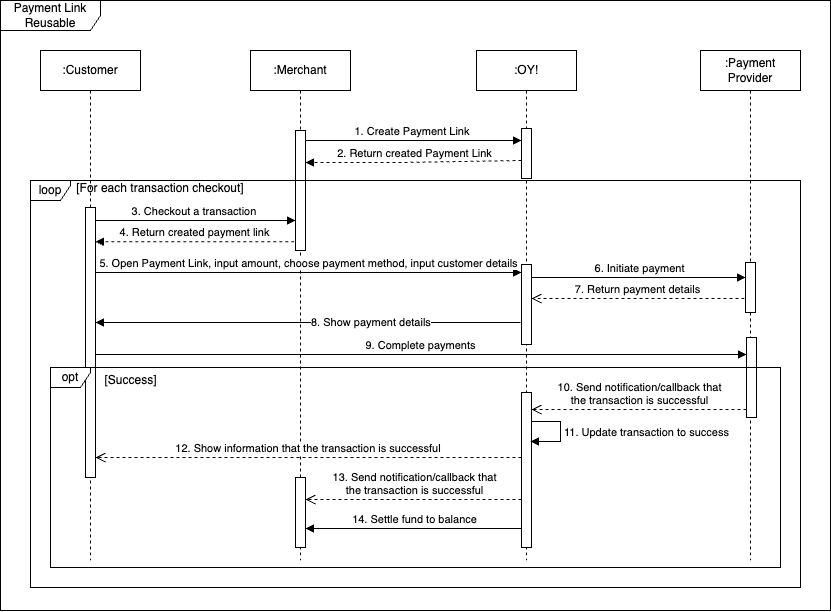

The diagram above was exported from draw.io. Its source (the exported page's mxGraphModel, read from the mxfile embedded in the PNG):
<mxGraphModel dx="2335" dy="1253" grid="1" gridSize="10" guides="1" tooltips="1" connect="1" arrows="1" fold="1" page="1" pageScale="1" pageWidth="1019" pageHeight="1320" math="0" shadow="0">
  <root>
    <mxCell id="0" />
    <mxCell id="1" parent="0" />
    <mxCell id="2" value="Payment Link Reusable" style="shape=umlFrame;whiteSpace=wrap;html=1;pointerEvents=0;width=100;height=30;" vertex="1" parent="1">
      <mxGeometry x="900" y="720" width="830" height="610" as="geometry" />
    </mxCell>
    <mxCell id="3" value=":Merchant" style="shape=umlLifeline;perimeter=lifelinePerimeter;whiteSpace=wrap;html=1;container=1;dropTarget=0;collapsible=0;recursiveResize=0;outlineConnect=0;portConstraint=eastwest;newEdgeStyle={&quot;curved&quot;:0,&quot;rounded&quot;:0};" vertex="1" parent="1">
      <mxGeometry x="1150" y="770" width="100" height="510" as="geometry" />
    </mxCell>
    <mxCell id="4" value="" style="html=1;points=[[0,0,0,0,5],[0,1,0,0,-5],[1,0,0,0,5],[1,1,0,0,-5]];perimeter=orthogonalPerimeter;outlineConnect=0;targetShapes=umlLifeline;portConstraint=eastwest;newEdgeStyle={&quot;curved&quot;:0,&quot;rounded&quot;:0};" vertex="1" parent="3">
      <mxGeometry x="45" y="80" width="10" height="120" as="geometry" />
    </mxCell>
    <mxCell id="5" value="" style="html=1;points=[[0,0,0,0,5],[0,1,0,0,-5],[1,0,0,0,5],[1,1,0,0,-5]];perimeter=orthogonalPerimeter;outlineConnect=0;targetShapes=umlLifeline;portConstraint=eastwest;newEdgeStyle={&quot;curved&quot;:0,&quot;rounded&quot;:0};" vertex="1" parent="3">
      <mxGeometry x="45" y="427" width="10" height="70" as="geometry" />
    </mxCell>
    <mxCell id="6" value=":OY!" style="shape=umlLifeline;perimeter=lifelinePerimeter;whiteSpace=wrap;html=1;container=1;dropTarget=0;collapsible=0;recursiveResize=0;outlineConnect=0;portConstraint=eastwest;newEdgeStyle={&quot;curved&quot;:0,&quot;rounded&quot;:0};" vertex="1" parent="1">
      <mxGeometry x="1376" y="770" width="100" height="510" as="geometry" />
    </mxCell>
    <mxCell id="7" value="" style="html=1;points=[[0,0,0,0,5],[0,1,0,0,-5],[1,0,0,0,5],[1,1,0,0,-5]];perimeter=orthogonalPerimeter;outlineConnect=0;targetShapes=umlLifeline;portConstraint=eastwest;newEdgeStyle={&quot;curved&quot;:0,&quot;rounded&quot;:0};" vertex="1" parent="6">
      <mxGeometry x="45" y="78" width="10" height="50" as="geometry" />
    </mxCell>
    <mxCell id="8" value="" style="html=1;points=[[0,0,0,0,5],[0,1,0,0,-5],[1,0,0,0,5],[1,1,0,0,-5]];perimeter=orthogonalPerimeter;outlineConnect=0;targetShapes=umlLifeline;portConstraint=eastwest;newEdgeStyle={&quot;curved&quot;:0,&quot;rounded&quot;:0};" vertex="1" parent="6">
      <mxGeometry x="45" y="214" width="10" height="80" as="geometry" />
    </mxCell>
    <mxCell id="9" value="" style="html=1;points=[[0,0,0,0,5],[0,1,0,0,-5],[1,0,0,0,5],[1,1,0,0,-5]];perimeter=orthogonalPerimeter;outlineConnect=0;targetShapes=umlLifeline;portConstraint=eastwest;newEdgeStyle={&quot;curved&quot;:0,&quot;rounded&quot;:0};" vertex="1" parent="6">
      <mxGeometry x="45" y="342" width="10" height="155" as="geometry" />
    </mxCell>
    <mxCell id="10" value="8. Show payment details" style="html=1;align=left;spacingLeft=2;endArrow=block;rounded=0;edgeStyle=orthogonalEdgeStyle;curved=0;rounded=0;" edge="1" parent="6">
      <mxGeometry x="-0.0027" relative="1" as="geometry">
        <mxPoint x="44" y="272" as="sourcePoint" />
        <Array as="points">
          <mxPoint x="-166" y="272" />
          <mxPoint x="-166" y="272" />
        </Array>
        <mxPoint x="-381.0000000000002" y="272" as="targetPoint" />
        <mxPoint as="offset" />
      </mxGeometry>
    </mxCell>
    <mxCell id="11" value=":Payment Provider" style="shape=umlLifeline;perimeter=lifelinePerimeter;whiteSpace=wrap;html=1;container=1;dropTarget=0;collapsible=0;recursiveResize=0;outlineConnect=0;portConstraint=eastwest;newEdgeStyle={&quot;curved&quot;:0,&quot;rounded&quot;:0};" vertex="1" parent="1">
      <mxGeometry x="1600" y="770" width="100" height="510" as="geometry" />
    </mxCell>
    <mxCell id="12" value="" style="html=1;points=[[0,0,0,0,5],[0,1,0,0,-5],[1,0,0,0,5],[1,1,0,0,-5]];perimeter=orthogonalPerimeter;outlineConnect=0;targetShapes=umlLifeline;portConstraint=eastwest;newEdgeStyle={&quot;curved&quot;:0,&quot;rounded&quot;:0};" vertex="1" parent="11">
      <mxGeometry x="45" y="212" width="10" height="50" as="geometry" />
    </mxCell>
    <mxCell id="13" value="" style="html=1;points=[[0,0,0,0,5],[0,1,0,0,-5],[1,0,0,0,5],[1,1,0,0,-5]];perimeter=orthogonalPerimeter;outlineConnect=0;targetShapes=umlLifeline;portConstraint=eastwest;newEdgeStyle={&quot;curved&quot;:0,&quot;rounded&quot;:0};" vertex="1" parent="11">
      <mxGeometry x="46" y="287" width="10" height="80" as="geometry" />
    </mxCell>
    <mxCell id="14" value="3. Checkout a transaction&amp;nbsp;" style="html=1;verticalAlign=bottom;endArrow=block;curved=0;rounded=0;entryX=0;entryY=0;entryDx=0;entryDy=5;" edge="1" parent="1">
      <mxGeometry relative="1" as="geometry">
        <mxPoint x="995" y="940" as="sourcePoint" />
        <mxPoint x="1195" y="940" as="targetPoint" />
        <mxPoint as="offset" />
      </mxGeometry>
    </mxCell>
    <mxCell id="15" value="1. Create Payment Link&amp;nbsp;" style="html=1;verticalAlign=bottom;endArrow=block;curved=0;rounded=0;entryX=0;entryY=0;entryDx=0;entryDy=5;entryPerimeter=0;" edge="1" parent="1">
      <mxGeometry relative="1" as="geometry">
        <mxPoint x="1205" y="860" as="sourcePoint" />
        <mxPoint x="1421" y="860" as="targetPoint" />
      </mxGeometry>
    </mxCell>
    <mxCell id="16" value="2. Return created Payment Link" style="html=1;verticalAlign=bottom;endArrow=block;curved=0;rounded=0;dashed=1;" edge="1" parent="1">
      <mxGeometry relative="1" as="geometry">
        <mxPoint x="1421" y="880" as="sourcePoint" />
        <mxPoint x="1205" y="882" as="targetPoint" />
        <Array as="points">
          <mxPoint x="1300" y="882" />
        </Array>
      </mxGeometry>
    </mxCell>
    <mxCell id="17" value="4. Return created payment link" style="html=1;verticalAlign=bottom;endArrow=block;curved=0;rounded=0;exitX=-0.118;exitY=0.878;exitDx=0;exitDy=0;exitPerimeter=0;dashed=1;" edge="1" parent="1">
      <mxGeometry x="-0.0006" relative="1" as="geometry">
        <mxPoint x="1193.8200000000002" y="961.24" as="sourcePoint" />
        <mxPoint x="995" y="961.24" as="targetPoint" />
        <mxPoint as="offset" />
      </mxGeometry>
    </mxCell>
    <mxCell id="18" value="5. Open Payment Link, input amount, choose payment method, input customer details" style="html=1;verticalAlign=bottom;endArrow=block;curved=0;rounded=0;entryX=0;entryY=0;entryDx=0;entryDy=5;" edge="1" parent="1">
      <mxGeometry x="0.0005" relative="1" as="geometry">
        <mxPoint x="995" y="992" as="sourcePoint" />
        <mxPoint as="offset" />
        <mxPoint x="1421" y="992" as="targetPoint" />
      </mxGeometry>
    </mxCell>
    <mxCell id="19" value="6. Initiate payment" style="html=1;verticalAlign=bottom;endArrow=block;curved=0;rounded=0;" edge="1" parent="1">
      <mxGeometry relative="1" as="geometry">
        <mxPoint x="1431" y="997" as="sourcePoint" />
        <mxPoint x="1645" y="997" as="targetPoint" />
      </mxGeometry>
    </mxCell>
    <mxCell id="20" value="7. Return payment details" style="html=1;verticalAlign=bottom;endArrow=open;dashed=1;endSize=8;curved=0;rounded=0;exitX=0;exitY=1;exitDx=0;exitDy=-5;" edge="1" parent="1">
      <mxGeometry relative="1" as="geometry">
        <mxPoint x="1431" y="1018" as="targetPoint" />
        <mxPoint x="1644" y="1018" as="sourcePoint" />
      </mxGeometry>
    </mxCell>
    <mxCell id="21" value="9. Complete payments" style="html=1;verticalAlign=bottom;endArrow=block;curved=0;rounded=0;" edge="1" parent="1">
      <mxGeometry width="80" relative="1" as="geometry">
        <mxPoint x="995" y="1074" as="sourcePoint" />
        <mxPoint x="1646" y="1074" as="targetPoint" />
        <Array as="points">
          <mxPoint x="1320" y="1074" />
        </Array>
      </mxGeometry>
    </mxCell>
    <mxCell id="22" value="10. Send notification/callback that &lt;br&gt;the transaction is successful" style="html=1;verticalAlign=bottom;endArrow=open;dashed=1;endSize=8;curved=0;rounded=0;" edge="1" parent="1">
      <mxGeometry x="-0.0011" relative="1" as="geometry">
        <mxPoint x="1431.0000000000002" y="1129" as="targetPoint" />
        <mxPoint x="1646" y="1129" as="sourcePoint" />
        <Array as="points">
          <mxPoint x="1530" y="1129" />
        </Array>
        <mxPoint as="offset" />
      </mxGeometry>
    </mxCell>
    <mxCell id="23" value="12. Show information that the transaction is successful&amp;nbsp;" style="html=1;verticalAlign=bottom;endArrow=open;dashed=1;endSize=8;curved=0;rounded=0;" edge="1" parent="1">
      <mxGeometry x="0.0007" relative="1" as="geometry">
        <mxPoint x="995" y="1177" as="targetPoint" />
        <mxPoint x="1421.0000000000002" y="1176.9999999999998" as="sourcePoint" />
        <Array as="points">
          <mxPoint x="1276" y="1177" />
        </Array>
        <mxPoint as="offset" />
      </mxGeometry>
    </mxCell>
    <mxCell id="24" value="&lt;div&gt;13. Send notification/callback that&lt;/div&gt;&lt;div&gt;the transaction is successful&lt;/div&gt;" style="html=1;verticalAlign=bottom;endArrow=open;dashed=1;endSize=8;curved=0;rounded=0;" edge="1" parent="1">
      <mxGeometry x="-0.0011" relative="1" as="geometry">
        <mxPoint x="1421.0000000000002" y="1219" as="sourcePoint" />
        <mxPoint x="1205" y="1219" as="targetPoint" />
        <Array as="points">
          <mxPoint x="1310" y="1219" />
        </Array>
        <mxPoint as="offset" />
      </mxGeometry>
    </mxCell>
    <mxCell id="25" value="14. Settle fund to balance" style="html=1;verticalAlign=bottom;endArrow=block;curved=0;rounded=0;" edge="1" parent="1">
      <mxGeometry x="-0.0025" width="80" relative="1" as="geometry">
        <mxPoint x="1421.0000000000002" y="1247.9999999999998" as="sourcePoint" />
        <mxPoint x="1205" y="1247.9999999999998" as="targetPoint" />
        <mxPoint as="offset" />
      </mxGeometry>
    </mxCell>
    <mxCell id="26" value=":Customer" style="shape=umlLifeline;perimeter=lifelinePerimeter;whiteSpace=wrap;html=1;container=1;dropTarget=0;collapsible=0;recursiveResize=0;outlineConnect=0;portConstraint=eastwest;newEdgeStyle={&quot;curved&quot;:0,&quot;rounded&quot;:0};" vertex="1" parent="1">
      <mxGeometry x="940" y="770" width="100" height="510" as="geometry" />
    </mxCell>
    <mxCell id="27" value="" style="html=1;points=[[0,0,0,0,5],[0,1,0,0,-5],[1,0,0,0,5],[1,1,0,0,-5]];perimeter=orthogonalPerimeter;outlineConnect=0;targetShapes=umlLifeline;portConstraint=eastwest;newEdgeStyle={&quot;curved&quot;:0,&quot;rounded&quot;:0};" vertex="1" parent="26">
      <mxGeometry x="45" y="157" width="10" height="270" as="geometry" />
    </mxCell>
    <mxCell id="28" value="opt" style="shape=umlFrame;whiteSpace=wrap;html=1;pointerEvents=0;width=40;height=20;" vertex="1" parent="1">
      <mxGeometry x="950" y="1087" width="730" height="200" as="geometry" />
    </mxCell>
    <mxCell id="29" value="&lt;span style=&quot;font-weight: 400;&quot;&gt;[Success]&lt;/span&gt;" style="text;align=center;fontStyle=1;verticalAlign=middle;spacingLeft=3;spacingRight=3;strokeColor=none;rotatable=0;points=[[0,0.5],[1,0.5]];portConstraint=eastwest;html=1;" vertex="1" parent="1">
      <mxGeometry x="990" y="1087" width="80" height="26" as="geometry" />
    </mxCell>
    <mxCell id="30" value="11. Update transaction to success" style="html=1;align=left;spacingLeft=2;endArrow=block;rounded=0;edgeStyle=orthogonalEdgeStyle;curved=0;rounded=0;" edge="1" parent="1">
      <mxGeometry relative="1" as="geometry">
        <mxPoint x="1431" y="1140.9999999999998" as="sourcePoint" />
        <Array as="points">
          <mxPoint x="1460" y="1141" />
          <mxPoint x="1460" y="1161" />
        </Array>
        <mxPoint x="1430" y="1161" as="targetPoint" />
      </mxGeometry>
    </mxCell>
    <mxCell id="31" value="loop" style="shape=umlFrame;whiteSpace=wrap;html=1;pointerEvents=0;width=40;height=20;" vertex="1" parent="1">
      <mxGeometry x="930" y="900" width="770" height="407" as="geometry" />
    </mxCell>
    <mxCell id="32" value="[For each transaction checkout]" style="text;html=1;strokeColor=none;fillColor=none;align=center;verticalAlign=middle;whiteSpace=wrap;rounded=0;fontStyle=0" vertex="1" parent="1">
      <mxGeometry x="965" y="893" width="190" height="30" as="geometry" />
    </mxCell>
  </root>
</mxGraphModel>